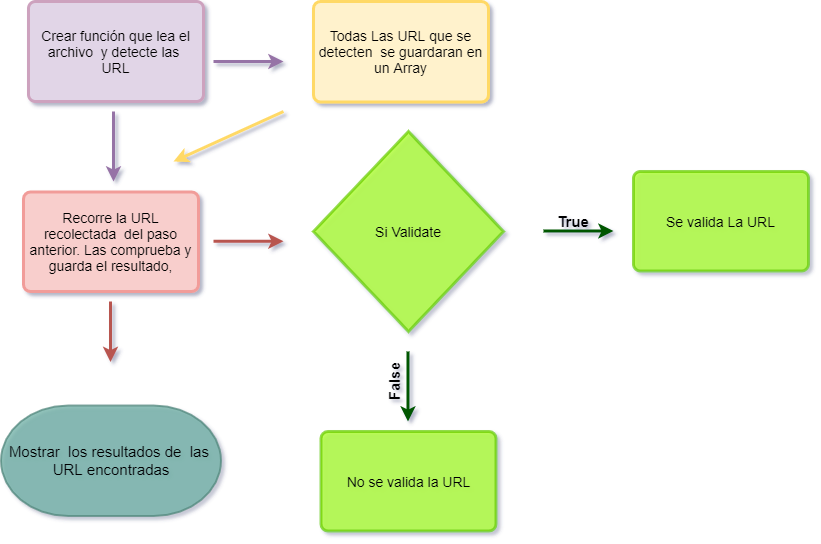

The diagram above was exported from draw.io. Its source (the exported page's mxGraphModel, read from the mxfile embedded in the PNG):
<mxGraphModel dx="868" dy="482" grid="1" gridSize="10" guides="1" tooltips="1" connect="1" arrows="1" fold="1" page="1" pageScale="1" pageWidth="1169" pageHeight="827" background="none" math="0" shadow="1">
  <root>
    <mxCell id="0" />
    <mxCell id="1" parent="0" />
    <mxCell id="1745" value="" style="edgeStyle=none;rounded=0;jumpStyle=none;html=1;shadow=0;labelBackgroundColor=none;startArrow=none;startFill=0;endArrow=classic;endFill=1;jettySize=auto;orthogonalLoop=1;strokeWidth=3;fontFamily=Helvetica;fontSize=16;fontColor=#23445D;spacing=5;strokeColor=#b85450;fillColor=#f8cecc;" parent="1" edge="1">
      <mxGeometry relative="1" as="geometry">
        <mxPoint x="587" y="310" as="sourcePoint" />
        <mxPoint x="587" y="370.5" as="targetPoint" />
      </mxGeometry>
    </mxCell>
    <mxCell id="DETWEWPOx8IOqrIEpr4_-1780" value="" style="edgeStyle=orthogonalEdgeStyle;rounded=0;orthogonalLoop=1;jettySize=auto;html=1;strokeColor=#b85450;strokeWidth=3;fillColor=#f8cecc;" parent="1" edge="1">
      <mxGeometry relative="1" as="geometry">
        <mxPoint x="690" y="249.75" as="sourcePoint" />
        <mxPoint x="760" y="249.75" as="targetPoint" />
        <Array as="points">
          <mxPoint x="730" y="249.75" />
          <mxPoint x="730" y="249.75" />
        </Array>
      </mxGeometry>
    </mxCell>
    <mxCell id="1764" value="&lt;span style=&quot;font-weight: normal&quot;&gt;Recorre la URL recolectada&amp;nbsp; del paso anterior. Las comprueba y guarda el resultado,&lt;/span&gt;" style="rounded=1;whiteSpace=wrap;html=1;shadow=0;labelBackgroundColor=none;strokeWidth=3;fillColor=#f8cecc;fontFamily=Helvetica;fontSize=14;align=center;spacing=5;fontStyle=1;arcSize=7;perimeterSpacing=2;strokeColor=#F19C99;" parent="1" vertex="1">
      <mxGeometry x="500" y="200.5" width="175" height="99.5" as="geometry" />
    </mxCell>
    <mxCell id="1767" value="Crear función que lea el archivo&amp;nbsp; y detecte las&amp;nbsp; URL" style="rounded=1;whiteSpace=wrap;html=1;shadow=0;labelBackgroundColor=none;strokeWidth=3;fillColor=#e1d5e7;fontFamily=Helvetica;fontSize=14;align=center;spacing=5;arcSize=7;perimeterSpacing=2;strokeColor=#CDA2BE;" parent="1" vertex="1">
      <mxGeometry x="505" y="10" width="175" height="100" as="geometry" />
    </mxCell>
    <mxCell id="1768" value="" style="edgeStyle=none;rounded=0;jumpStyle=none;html=1;shadow=0;labelBackgroundColor=none;startArrow=none;startFill=0;endArrow=classic;endFill=1;jettySize=auto;orthogonalLoop=1;strokeColor=#9673a6;strokeWidth=3;fontFamily=Helvetica;fontSize=14;fontColor=#FFFFFF;spacing=5;fillColor=#e1d5e7;" parent="1" edge="1">
      <mxGeometry relative="1" as="geometry">
        <mxPoint x="590" y="120" as="sourcePoint" />
        <mxPoint x="590" y="190" as="targetPoint" />
        <Array as="points" />
      </mxGeometry>
    </mxCell>
    <mxCell id="DETWEWPOx8IOqrIEpr4_-1785" value="Todas Las URL que se detecten&amp;nbsp; se guardaran en un Array" style="rounded=1;whiteSpace=wrap;html=1;shadow=0;labelBackgroundColor=none;strokeWidth=3;fillColor=#fff2cc;fontFamily=Helvetica;fontSize=14;align=center;spacing=5;arcSize=7;perimeterSpacing=2;strokeColor=#FFD966;" parent="1" vertex="1">
      <mxGeometry x="790" y="10" width="175" height="100.5" as="geometry" />
    </mxCell>
    <mxCell id="DETWEWPOx8IOqrIEpr4_-1788" value="" style="edgeStyle=none;rounded=0;jumpStyle=none;html=1;shadow=0;labelBackgroundColor=none;startArrow=none;startFill=0;endArrow=classic;endFill=1;jettySize=auto;orthogonalLoop=1;strokeWidth=3;fontFamily=Helvetica;fontSize=14;fontColor=#FFFFFF;spacing=5;fillColor=#fff2cc;strokeColor=#FFD966;" parent="1" edge="1">
      <mxGeometry relative="1" as="geometry">
        <mxPoint x="760" y="120" as="sourcePoint" />
        <mxPoint x="650" y="170" as="targetPoint" />
        <Array as="points" />
      </mxGeometry>
    </mxCell>
    <mxCell id="DETWEWPOx8IOqrIEpr4_-1790" value="" style="edgeStyle=none;rounded=0;jumpStyle=none;html=1;shadow=0;labelBackgroundColor=none;startArrow=none;startFill=0;endArrow=classic;endFill=1;jettySize=auto;orthogonalLoop=1;strokeWidth=3;fontFamily=Helvetica;fontSize=14;fontColor=#FFFFFF;spacing=5;fillColor=#e1d5e7;strokeColor=#9673a6;" parent="1" edge="1">
      <mxGeometry relative="1" as="geometry">
        <mxPoint x="690" y="70" as="sourcePoint" />
        <mxPoint x="760" y="70" as="targetPoint" />
        <Array as="points" />
      </mxGeometry>
    </mxCell>
    <mxCell id="f2ASXyOa60-XD3wDkxZV-1769" value="&lt;span style=&quot;font-size: 14px&quot;&gt;Si Validate&lt;/span&gt;" style="rhombus;whiteSpace=wrap;html=1;fillColor=#A7FF0F;opacity=70;strokeWidth=3;strokeColor=#66CC00;" parent="1" vertex="1">
      <mxGeometry x="790" y="140" width="190" height="200" as="geometry" />
    </mxCell>
    <mxCell id="f2ASXyOa60-XD3wDkxZV-1774" value="&lt;span style=&quot;font-weight: normal&quot;&gt;No se valida la URL&lt;/span&gt;" style="rounded=1;whiteSpace=wrap;html=1;shadow=0;labelBackgroundColor=none;strokeWidth=3;fontFamily=Helvetica;fontSize=14;align=center;spacing=5;fontStyle=1;arcSize=7;perimeterSpacing=2;fillColor=#A7FF0F;opacity=70;strokeColor=#66CC00;" parent="1" vertex="1">
      <mxGeometry x="797.5" y="440" width="175" height="99.5" as="geometry" />
    </mxCell>
    <mxCell id="f2ASXyOa60-XD3wDkxZV-1775" value="&lt;span style=&quot;font-weight: normal&quot;&gt;Se valida La URL&lt;/span&gt;" style="rounded=1;whiteSpace=wrap;html=1;shadow=0;labelBackgroundColor=none;strokeWidth=3;fontFamily=Helvetica;fontSize=14;align=center;spacing=5;fontStyle=1;arcSize=7;perimeterSpacing=2;fillColor=#A7FF0F;opacity=70;strokeColor=#66CC00;" parent="1" vertex="1">
      <mxGeometry x="1110" y="180" width="175" height="99.5" as="geometry" />
    </mxCell>
    <mxCell id="f2ASXyOa60-XD3wDkxZV-1776" value="" style="edgeStyle=orthogonalEdgeStyle;rounded=0;orthogonalLoop=1;jettySize=auto;html=1;strokeColor=#005700;strokeWidth=3;fillColor=#008a00;" parent="1" edge="1">
      <mxGeometry relative="1" as="geometry">
        <mxPoint x="1020" y="239.5" as="sourcePoint" />
        <mxPoint x="1090" y="239.5" as="targetPoint" />
        <Array as="points">
          <mxPoint x="1070" y="239.75" />
          <mxPoint x="1070" y="239.75" />
        </Array>
      </mxGeometry>
    </mxCell>
    <mxCell id="f2ASXyOa60-XD3wDkxZV-1777" value="" style="edgeStyle=none;rounded=0;jumpStyle=none;html=1;shadow=0;labelBackgroundColor=none;startArrow=none;startFill=0;endArrow=classic;endFill=1;jettySize=auto;orthogonalLoop=1;strokeColor=#005700;strokeWidth=3;fontFamily=Helvetica;fontSize=14;fontColor=#FFFFFF;spacing=5;fillColor=#008a00;" parent="1" edge="1">
      <mxGeometry relative="1" as="geometry">
        <mxPoint x="884.5" y="360" as="sourcePoint" />
        <mxPoint x="884.5" y="430" as="targetPoint" />
        <Array as="points" />
      </mxGeometry>
    </mxCell>
    <mxCell id="f2ASXyOa60-XD3wDkxZV-1779" value="&lt;b&gt;&lt;font style=&quot;font-size: 15px&quot;&gt;True&lt;/font&gt;&lt;/b&gt;" style="text;html=1;strokeColor=none;fillColor=none;align=center;verticalAlign=middle;whiteSpace=wrap;rounded=0;opacity=70;" parent="1" vertex="1">
      <mxGeometry x="1030" y="219.75" width="40" height="20" as="geometry" />
    </mxCell>
    <mxCell id="f2ASXyOa60-XD3wDkxZV-1781" value="&lt;b&gt;&lt;font style=&quot;font-size: 15px&quot;&gt;False&lt;/font&gt;&lt;/b&gt;" style="text;html=1;align=center;verticalAlign=middle;resizable=0;points=[];autosize=1;strokeColor=none;rotation=270;" parent="1" vertex="1">
      <mxGeometry x="845" y="380.5" width="50" height="20" as="geometry" />
    </mxCell>
    <mxCell id="f2ASXyOa60-XD3wDkxZV-1783" value="&lt;font style=&quot;font-size: 15px&quot;&gt;Mostrar&amp;nbsp; los resultados de&amp;nbsp; las&amp;nbsp; URL encontradas&lt;/font&gt;" style="strokeWidth=2;html=1;shape=mxgraph.flowchart.terminator;whiteSpace=wrap;opacity=70;fillColor=#67AB9F;strokeColor=#50857B;" parent="1" vertex="1">
      <mxGeometry x="477.5" y="414" width="220" height="110.5" as="geometry" />
    </mxCell>
  </root>
</mxGraphModel>